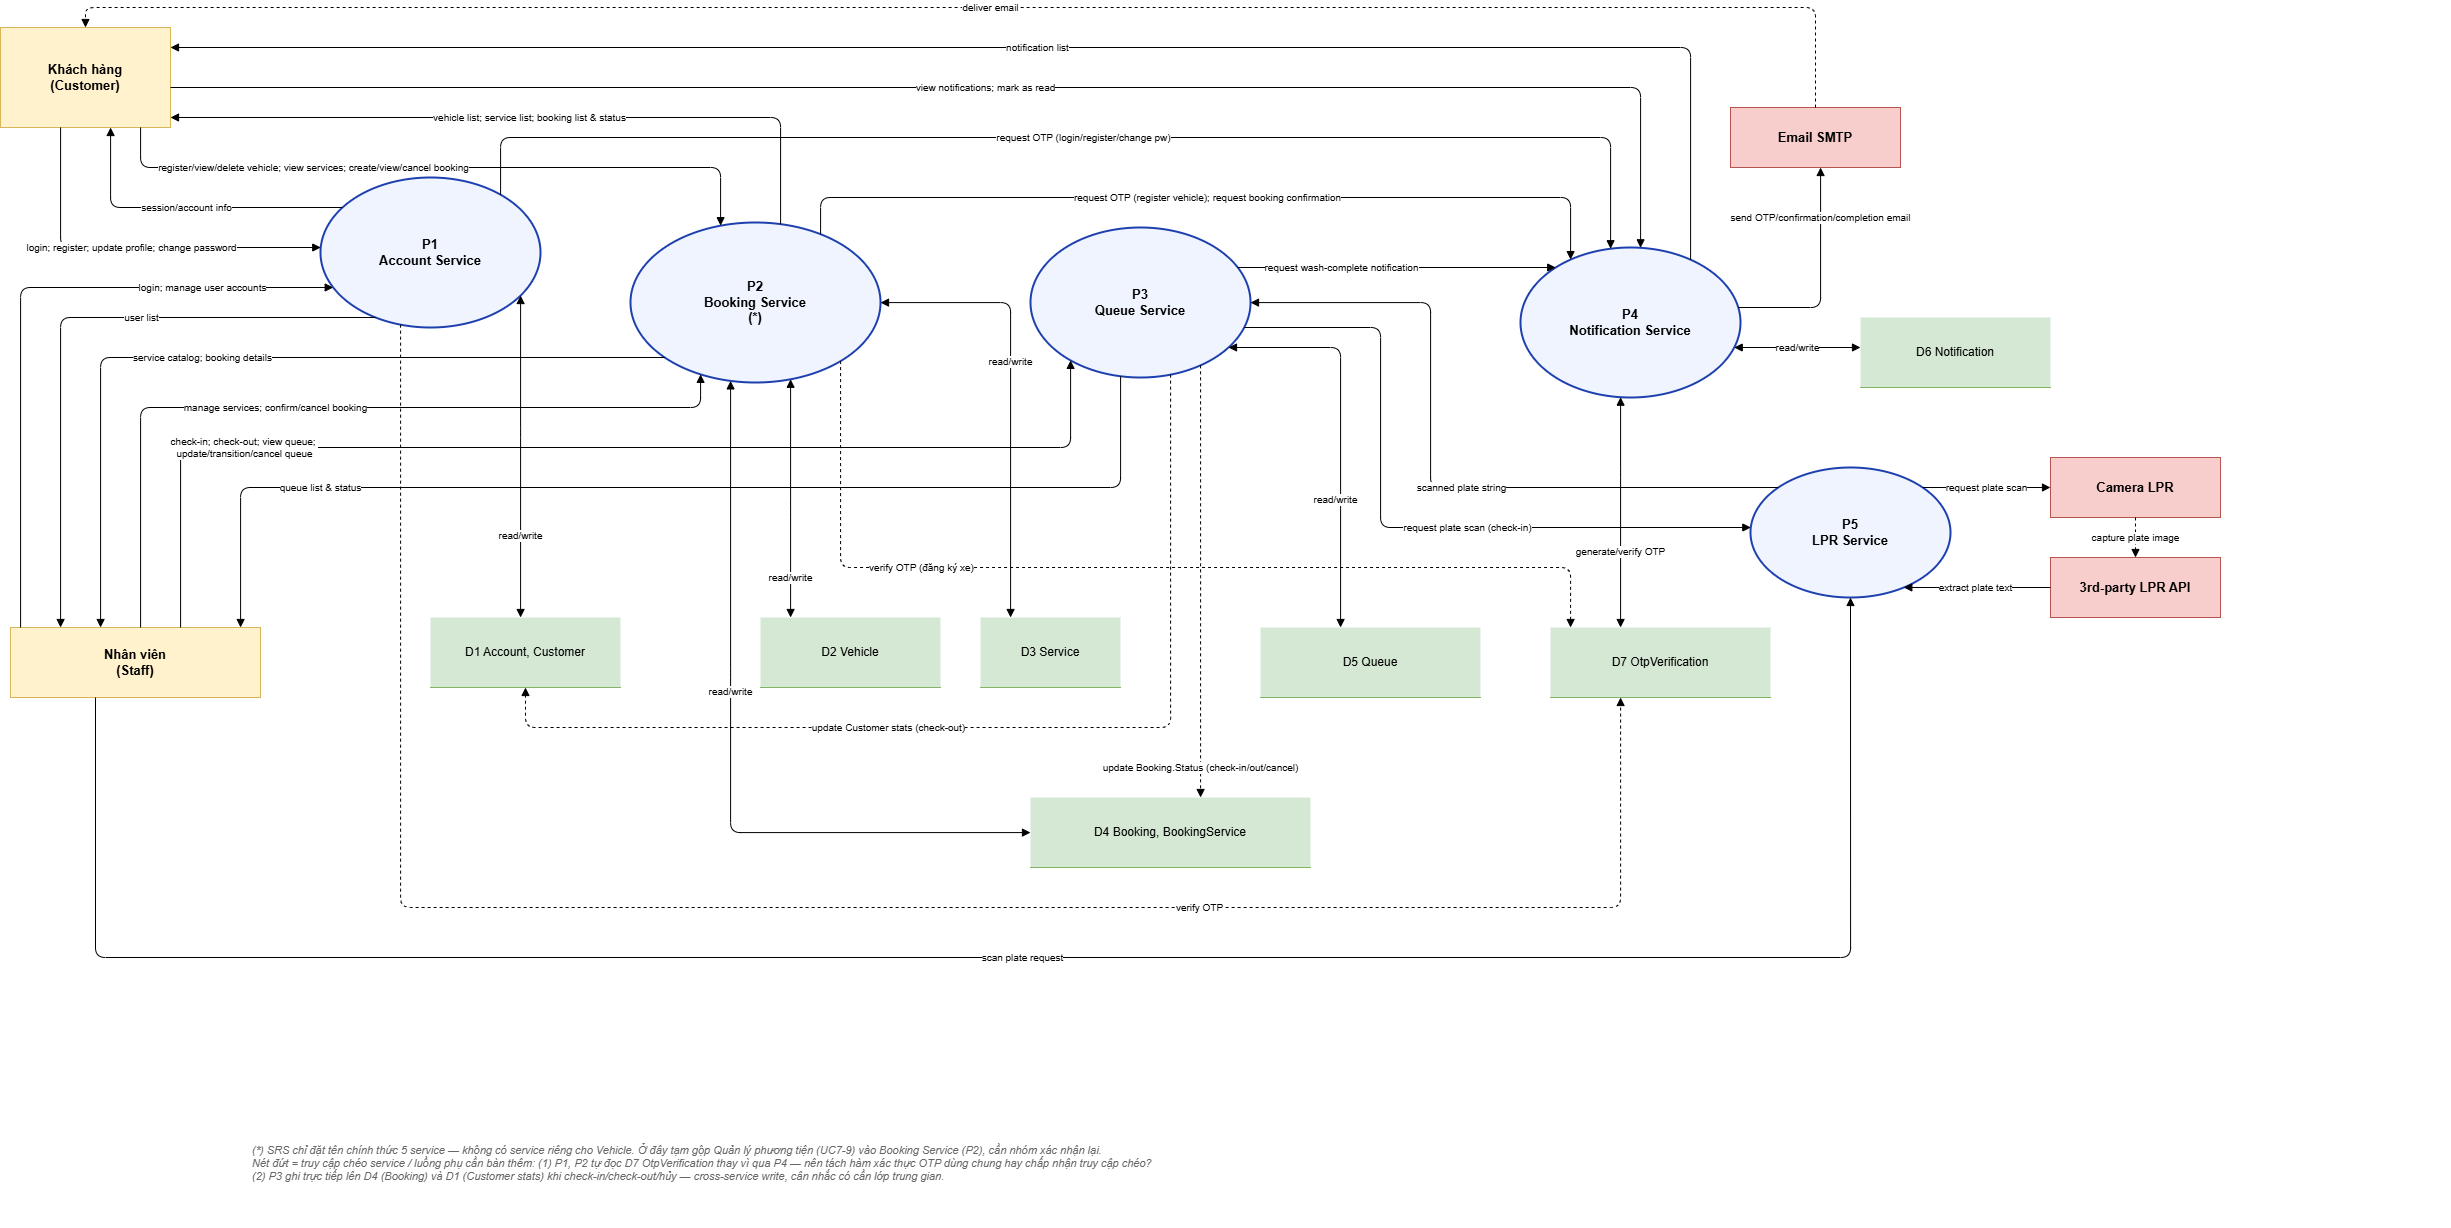

The diagram above was exported from draw.io. Its source (the exported page's mxGraphModel, read from the mxfile embedded in the PNG):
<mxGraphModel dx="2545" dy="1504" grid="1" gridSize="10" guides="1" tooltips="1" connect="1" arrows="1" fold="1" page="1" pageScale="1" pageWidth="2850" pageHeight="1500" math="0" shadow="0">
  <root>
    <mxCell id="0" />
    <mxCell id="1" parent="0" />
    <mxCell id="ent_customer" parent="1" style="rounded=0;whiteSpace=wrap;html=1;fillColor=#fff2cc;strokeColor=#d6b656;fontSize=13;fontStyle=1;" value="Khách hàng&#10;(Customer)" vertex="1">
      <mxGeometry height="100" width="170" x="40" y="60" as="geometry" />
    </mxCell>
    <mxCell id="ent_staff" parent="1" style="rounded=0;whiteSpace=wrap;html=1;fillColor=#fff2cc;strokeColor=#d6b656;fontSize=13;fontStyle=1;" value="Nhân viên&#10;(Staff)" vertex="1">
      <mxGeometry height="70" width="250" x="50" y="660" as="geometry" />
    </mxCell>
    <mxCell id="ent_smtp" parent="1" style="rounded=0;whiteSpace=wrap;html=1;fillColor=#f8cecc;strokeColor=#b85450;fontSize=13;fontStyle=1;" value="Email SMTP" vertex="1">
      <mxGeometry height="60" width="170" x="1770" y="140" as="geometry" />
    </mxCell>
    <mxCell id="ent_camera" parent="1" style="rounded=0;whiteSpace=wrap;html=1;fillColor=#f8cecc;strokeColor=#b85450;fontSize=13;fontStyle=1;" value="Camera LPR" vertex="1">
      <mxGeometry height="60" width="170" x="2090" y="490" as="geometry" />
    </mxCell>
    <mxCell id="ent_lprapi" parent="1" style="rounded=0;whiteSpace=wrap;html=1;fillColor=#f8cecc;strokeColor=#b85450;fontSize=13;fontStyle=1;" value="3rd-party LPR API" vertex="1">
      <mxGeometry height="60" width="170" x="2090" y="590" as="geometry" />
    </mxCell>
    <mxCell id="p1" parent="1" style="ellipse;whiteSpace=wrap;html=1;fontSize=13;fontStyle=1;fillColor=#f0f4ff;strokeColor=#1e40af;strokeWidth=2;" value="P1&#10;Account Service" vertex="1">
      <mxGeometry height="150" width="220" x="360" y="210" as="geometry" />
    </mxCell>
    <mxCell id="p2" parent="1" style="ellipse;whiteSpace=wrap;html=1;fontSize=13;fontStyle=1;fillColor=#f0f4ff;strokeColor=#1e40af;strokeWidth=2;" value="P2&#10;Booking Service&#10;(*)" vertex="1">
      <mxGeometry height="160" width="250" x="670" y="255" as="geometry" />
    </mxCell>
    <mxCell id="p3" parent="1" style="ellipse;whiteSpace=wrap;html=1;fontSize=13;fontStyle=1;fillColor=#f0f4ff;strokeColor=#1e40af;strokeWidth=2;" value="P3&#10;Queue Service" vertex="1">
      <mxGeometry height="150" width="220" x="1070" y="260" as="geometry" />
    </mxCell>
    <mxCell id="p4" parent="1" style="ellipse;whiteSpace=wrap;html=1;fontSize=13;fontStyle=1;fillColor=#f0f4ff;strokeColor=#1e40af;strokeWidth=2;" value="P4&#10;Notification Service" vertex="1">
      <mxGeometry height="150" width="220" x="1560" y="280" as="geometry" />
    </mxCell>
    <mxCell id="p5" parent="1" style="ellipse;whiteSpace=wrap;html=1;fontSize=13;fontStyle=1;fillColor=#f0f4ff;strokeColor=#1e40af;strokeWidth=2;" value="P5&#10;LPR Service" vertex="1">
      <mxGeometry height="130" width="200" x="1790" y="500" as="geometry" />
    </mxCell>
    <mxCell id="d1" parent="1" style="shape=partialRectangle;whiteSpace=wrap;html=1;top=0;bottom=1;left=0;right=0;fillColor=#d5e8d4;strokeColor=#82b366;fontSize=12;" value="D1  Account, Customer" vertex="1">
      <mxGeometry height="70" width="190" x="470" y="650" as="geometry" />
    </mxCell>
    <mxCell id="d2" parent="1" style="shape=partialRectangle;whiteSpace=wrap;html=1;top=0;bottom=1;left=0;right=0;fillColor=#d5e8d4;strokeColor=#82b366;fontSize=12;" value="D2  Vehicle" vertex="1">
      <mxGeometry height="70" width="180" x="800" y="650" as="geometry" />
    </mxCell>
    <mxCell id="d3" parent="1" style="shape=partialRectangle;whiteSpace=wrap;html=1;top=0;bottom=1;left=0;right=0;fillColor=#d5e8d4;strokeColor=#82b366;fontSize=12;" value="D3  Service" vertex="1">
      <mxGeometry height="70" width="140" x="1020" y="650" as="geometry" />
    </mxCell>
    <mxCell id="d4" parent="1" style="shape=partialRectangle;whiteSpace=wrap;html=1;top=0;bottom=1;left=0;right=0;fillColor=#d5e8d4;strokeColor=#82b366;fontSize=12;" value="D4  Booking, BookingService" vertex="1">
      <mxGeometry height="70" width="280" x="1070" y="830" as="geometry" />
    </mxCell>
    <mxCell id="d5" parent="1" style="shape=partialRectangle;whiteSpace=wrap;html=1;top=0;bottom=1;left=0;right=0;fillColor=#d5e8d4;strokeColor=#82b366;fontSize=12;" value="D5  Queue" vertex="1">
      <mxGeometry height="70" width="220" x="1300" y="660" as="geometry" />
    </mxCell>
    <mxCell id="d6" parent="1" style="shape=partialRectangle;whiteSpace=wrap;html=1;top=0;bottom=1;left=0;right=0;fillColor=#d5e8d4;strokeColor=#82b366;fontSize=12;" value="D6  Notification" vertex="1">
      <mxGeometry height="70" width="190" x="1900" y="350" as="geometry" />
    </mxCell>
    <mxCell id="d7" parent="1" style="shape=partialRectangle;whiteSpace=wrap;html=1;top=0;bottom=1;left=0;right=0;fillColor=#d5e8d4;strokeColor=#82b366;fontSize=12;" value="D7  OtpVerification" vertex="1">
      <mxGeometry height="70" width="220" x="1590" y="660" as="geometry" />
    </mxCell>
    <mxCell id="e1" edge="1" parent="1" source="ent_customer" style="edgeStyle=orthogonalEdgeStyle;html=1;fontSize=10;endArrow=block;" target="p1" value="login; register; update profile; change password">
      <mxGeometry relative="1" as="geometry">
        <Array as="points">
          <mxPoint x="100" y="280" />
        </Array>
      </mxGeometry>
    </mxCell>
    <mxCell id="e2" edge="1" parent="1" source="p1" style="edgeStyle=orthogonalEdgeStyle;html=1;fontSize=10;endArrow=block;" target="ent_customer" value="session/account info">
      <mxGeometry relative="1" as="geometry">
        <Array as="points">
          <mxPoint x="150" y="240" />
        </Array>
      </mxGeometry>
    </mxCell>
    <mxCell id="e3" edge="1" parent="1" source="ent_customer" style="edgeStyle=orthogonalEdgeStyle;html=1;fontSize=10;endArrow=block;" target="p2" value="register/view/delete vehicle; view services; create/view/cancel booking">
      <mxGeometry relative="1" x="-0.3736" as="geometry">
        <mxPoint as="offset" />
        <Array as="points">
          <mxPoint x="180" y="200" />
          <mxPoint x="760" y="200" />
        </Array>
      </mxGeometry>
    </mxCell>
    <mxCell id="e4" edge="1" parent="1" source="p2" style="edgeStyle=orthogonalEdgeStyle;html=1;fontSize=10;endArrow=block;" target="ent_customer" value="vehicle list; service list; booking list &amp; status">
      <mxGeometry relative="1" as="geometry">
        <Array as="points">
          <mxPoint x="820" y="150" />
        </Array>
      </mxGeometry>
    </mxCell>
    <mxCell id="e5" edge="1" parent="1" source="ent_customer" style="edgeStyle=orthogonalEdgeStyle;html=1;fontSize=10;endArrow=block;" target="p4" value="view notifications; mark as read">
      <mxGeometry relative="1" as="geometry">
        <Array as="points">
          <mxPoint x="1680" y="120" />
        </Array>
      </mxGeometry>
    </mxCell>
    <mxCell id="e6" edge="1" parent="1" source="p4" style="edgeStyle=orthogonalEdgeStyle;html=1;fontSize=10;endArrow=block;" target="ent_customer" value="notification list">
      <mxGeometry relative="1" as="geometry">
        <Array as="points">
          <mxPoint x="1730" y="80" />
        </Array>
        <mxPoint x="1600.0000000000005" y="260.00314606187516" as="sourcePoint" />
        <mxPoint x="210" y="129.2126315789474" as="targetPoint" />
      </mxGeometry>
    </mxCell>
    <mxCell id="e7" edge="1" parent="1" source="ent_staff" style="edgeStyle=orthogonalEdgeStyle;html=1;fontSize=10;endArrow=block;" target="p1" value="login; manage user accounts">
      <mxGeometry relative="1" x="0.5995" as="geometry">
        <mxPoint as="offset" />
        <Array as="points">
          <mxPoint x="60" y="320" />
        </Array>
      </mxGeometry>
    </mxCell>
    <mxCell id="e8" edge="1" parent="1" source="p1" style="edgeStyle=orthogonalEdgeStyle;html=1;fontSize=10;endArrow=block;" target="ent_staff" value="user list">
      <mxGeometry relative="1" x="-0.2496" as="geometry">
        <mxPoint as="offset" />
        <Array as="points">
          <mxPoint x="100" y="350" />
        </Array>
      </mxGeometry>
    </mxCell>
    <mxCell id="e9" edge="1" parent="1" source="ent_staff" style="edgeStyle=orthogonalEdgeStyle;html=1;fontSize=10;endArrow=block;" target="p2" value="manage services; confirm/cancel booking">
      <mxGeometry relative="1" x="-0.13" as="geometry">
        <mxPoint as="offset" />
        <Array as="points">
          <mxPoint x="180" y="440" />
          <mxPoint x="740" y="440" />
        </Array>
      </mxGeometry>
    </mxCell>
    <mxCell id="e10" edge="1" parent="1" source="p2" style="edgeStyle=orthogonalEdgeStyle;html=1;fontSize=10;endArrow=block;" target="ent_staff" value="service catalog; booking details">
      <mxGeometry relative="1" x="0.1076" as="geometry">
        <mxPoint as="offset" />
        <Array as="points">
          <mxPoint x="140" y="390" />
        </Array>
      </mxGeometry>
    </mxCell>
    <mxCell id="e11" edge="1" parent="1" source="ent_staff" style="edgeStyle=orthogonalEdgeStyle;html=1;fontSize=10;endArrow=block;" target="p3" value="check-in; check-out; view queue;&amp;nbsp;&lt;div&gt;update/transition/cancel queue&lt;/div&gt;">
      <mxGeometry relative="1" x="-0.5796" as="geometry">
        <mxPoint as="offset" />
        <Array as="points">
          <mxPoint x="220" y="480" />
          <mxPoint x="1110" y="480" />
        </Array>
      </mxGeometry>
    </mxCell>
    <mxCell id="e12" edge="1" parent="1" source="p3" style="edgeStyle=orthogonalEdgeStyle;html=1;fontSize=10;endArrow=block;" target="ent_staff" value="queue list &amp; status">
      <mxGeometry relative="1" x="0.611" as="geometry">
        <mxPoint as="offset" />
        <Array as="points">
          <mxPoint x="1160" y="520" />
          <mxPoint x="280" y="520" />
        </Array>
      </mxGeometry>
    </mxCell>
    <mxCell id="e13" edge="1" parent="1" source="ent_staff" style="edgeStyle=orthogonalEdgeStyle;html=1;fontSize=10;endArrow=block;" target="p5" value="scan plate request">
      <mxGeometry relative="1" as="geometry">
        <Array as="points">
          <mxPoint x="135" y="990" />
          <mxPoint x="1890" y="990" />
        </Array>
      </mxGeometry>
    </mxCell>
    <mxCell id="e14" edge="1" parent="1" source="p1" style="edgeStyle=orthogonalEdgeStyle;html=1;fontSize=10;endArrow=block;startArrow=block;" target="d1" value="read/write">
      <mxGeometry relative="1" x="0.4937" as="geometry">
        <mxPoint as="offset" />
        <Array as="points">
          <mxPoint x="560" y="470" />
          <mxPoint x="560" y="470" />
        </Array>
      </mxGeometry>
    </mxCell>
    <mxCell id="e15" edge="1" parent="1" source="p2" style="edgeStyle=orthogonalEdgeStyle;html=1;fontSize=10;endArrow=block;startArrow=block;" target="d2" value="read/write">
      <mxGeometry relative="1" x="0.6689" as="geometry">
        <mxPoint as="offset" />
        <Array as="points">
          <mxPoint x="830" y="540" />
          <mxPoint x="830" y="540" />
        </Array>
      </mxGeometry>
    </mxCell>
    <mxCell id="e16" edge="1" parent="1" source="p2" style="edgeStyle=orthogonalEdgeStyle;html=1;fontSize=10;endArrow=block;startArrow=block;" target="d3" value="read/write">
      <mxGeometry relative="1" x="-0.1518" as="geometry">
        <mxPoint as="offset" />
        <Array as="points">
          <mxPoint x="1050" y="335" />
        </Array>
      </mxGeometry>
    </mxCell>
    <mxCell id="e17" edge="1" parent="1" source="p2" style="edgeStyle=orthogonalEdgeStyle;html=1;fontSize=10;endArrow=block;startArrow=block;" target="d4" value="read/write">
      <mxGeometry relative="1" x="-0.1746" as="geometry">
        <mxPoint as="offset" />
        <Array as="points">
          <mxPoint x="770" y="710" />
          <mxPoint x="770" y="710" />
        </Array>
      </mxGeometry>
    </mxCell>
    <mxCell id="e18" edge="1" parent="1" source="p3" style="edgeStyle=orthogonalEdgeStyle;html=1;fontSize=10;endArrow=block;startArrow=block;" target="d5" value="read/write">
      <mxGeometry relative="1" x="0.3403" y="-5" as="geometry">
        <mxPoint as="offset" />
        <Array as="points">
          <mxPoint x="1380" y="380" />
        </Array>
      </mxGeometry>
    </mxCell>
    <mxCell id="e19" edge="1" parent="1" source="p4" style="edgeStyle=orthogonalEdgeStyle;html=1;fontSize=10;endArrow=block;startArrow=block;" target="d6" value="read/write">
      <mxGeometry relative="1" as="geometry">
        <Array as="points">
          <mxPoint x="1840" y="380" />
          <mxPoint x="1840" y="380" />
        </Array>
      </mxGeometry>
    </mxCell>
    <mxCell id="e20" edge="1" parent="1" source="p4" style="edgeStyle=orthogonalEdgeStyle;html=1;fontSize=10;endArrow=block;startArrow=block;" target="d7" value="generate/verify OTP">
      <mxGeometry relative="1" x="0.3366" as="geometry">
        <mxPoint as="offset" />
        <Array as="points">
          <mxPoint x="1660" y="510" />
          <mxPoint x="1660" y="510" />
        </Array>
      </mxGeometry>
    </mxCell>
    <mxCell id="e21" edge="1" parent="1" source="p1" style="edgeStyle=orthogonalEdgeStyle;html=1;fontSize=10;endArrow=block;dashed=1;" target="d7" value="verify OTP">
      <mxGeometry relative="1" x="0.3737" as="geometry">
        <mxPoint as="offset" />
        <Array as="points">
          <mxPoint x="440" y="940" />
          <mxPoint x="1660" y="940" />
        </Array>
      </mxGeometry>
    </mxCell>
    <mxCell id="e22" edge="1" parent="1" source="p2" style="edgeStyle=orthogonalEdgeStyle;html=1;fontSize=10;endArrow=block;dashed=1;" target="d7" value="verify OTP (đăng ký xe)">
      <mxGeometry relative="1" x="-0.4252" as="geometry">
        <mxPoint as="offset" />
        <Array as="points">
          <mxPoint x="880" y="600" />
          <mxPoint x="1610" y="600" />
        </Array>
      </mxGeometry>
    </mxCell>
    <mxCell id="e23" edge="1" parent="1" source="p3" style="edgeStyle=orthogonalEdgeStyle;html=1;fontSize=10;endArrow=block;dashed=1;" target="d4" value="update Booking.Status (check-in/out/cancel)">
      <mxGeometry relative="1" x="0.8612" as="geometry">
        <mxPoint as="offset" />
        <Array as="points">
          <mxPoint x="1240" y="620" />
          <mxPoint x="1240" y="620" />
        </Array>
      </mxGeometry>
    </mxCell>
    <mxCell id="e24" edge="1" parent="1" source="p3" style="edgeStyle=orthogonalEdgeStyle;html=1;fontSize=10;endArrow=block;dashed=1;" target="d1" value="update Customer stats (check-out)">
      <mxGeometry relative="1" x="0.223" as="geometry">
        <mxPoint as="offset" />
        <Array as="points">
          <mxPoint x="1210" y="760" />
          <mxPoint x="565" y="760" />
        </Array>
      </mxGeometry>
    </mxCell>
    <mxCell id="e25" edge="1" parent="1" source="p1" style="edgeStyle=orthogonalEdgeStyle;html=1;fontSize=10;endArrow=block;" target="p4" value="request OTP (login/register/change pw)">
      <mxGeometry relative="1" as="geometry">
        <Array as="points">
          <mxPoint x="540" y="170" />
          <mxPoint x="1650" y="170" />
        </Array>
      </mxGeometry>
    </mxCell>
    <mxCell id="e26" edge="1" parent="1" source="p2" style="edgeStyle=orthogonalEdgeStyle;html=1;fontSize=10;endArrow=block;" target="p4" value="request OTP (register vehicle); request booking confirmation">
      <mxGeometry relative="1" as="geometry">
        <Array as="points">
          <mxPoint x="860" y="230" />
          <mxPoint x="1610" y="230" />
        </Array>
      </mxGeometry>
    </mxCell>
    <mxCell id="e27" edge="1" parent="1" source="p3" style="html=1;fontSize=10;endArrow=block;edgeStyle=orthogonalEdgeStyle;" target="p4" value="request wash-complete notification">
      <mxGeometry relative="1" x="-0.3431" as="geometry">
        <mxPoint as="offset" />
        <Array as="points">
          <mxPoint x="1360" y="300" />
          <mxPoint x="1360" y="300" />
        </Array>
        <mxPoint x="1249.9979779849111" y="299.37875399876407" as="sourcePoint" />
        <mxPoint x="1440.550449364206" y="290.002173201746" as="targetPoint" />
      </mxGeometry>
    </mxCell>
    <mxCell id="e28" edge="1" parent="1" source="p3" style="edgeStyle=orthogonalEdgeStyle;html=1;fontSize=10;endArrow=block;" target="p5" value="request plate scan (check-in)">
      <mxGeometry relative="1" x="0.2012" as="geometry">
        <mxPoint as="offset" />
        <Array as="points">
          <mxPoint x="1420" y="360" />
          <mxPoint x="1420" y="560" />
        </Array>
      </mxGeometry>
    </mxCell>
    <mxCell id="e29" edge="1" parent="1" source="p5" style="edgeStyle=orthogonalEdgeStyle;html=1;fontSize=10;endArrow=block;" target="p3" value="scanned plate string">
      <mxGeometry relative="1" x="-0.1115" as="geometry">
        <mxPoint as="offset" />
        <Array as="points">
          <mxPoint x="1470" y="520" />
          <mxPoint x="1470" y="335" />
        </Array>
      </mxGeometry>
    </mxCell>
    <mxCell id="e30" edge="1" parent="1" source="p5" style="edgeStyle=orthogonalEdgeStyle;html=1;fontSize=10;endArrow=block;" target="ent_camera" value="request plate scan">
      <mxGeometry relative="1" x="-0.0019" as="geometry">
        <mxPoint as="offset" />
        <Array as="points">
          <mxPoint x="2040" y="520" />
          <mxPoint x="2040" y="520" />
        </Array>
      </mxGeometry>
    </mxCell>
    <mxCell id="e31" edge="1" parent="1" source="ent_camera" style="html=1;fontSize=10;endArrow=block;dashed=1;" target="ent_lprapi" value="capture plate image">
      <mxGeometry relative="1" as="geometry">
        <mxPoint as="offset" />
      </mxGeometry>
    </mxCell>
    <mxCell id="e32" edge="1" parent="1" source="ent_lprapi" style="html=1;fontSize=10;endArrow=block;edgeStyle=orthogonalEdgeStyle;" target="p5" value="extract plate text">
      <mxGeometry relative="1" x="0.0188" as="geometry">
        <mxPoint as="offset" />
        <Array as="points">
          <mxPoint x="2020" y="620" />
          <mxPoint x="2020" y="620" />
        </Array>
      </mxGeometry>
    </mxCell>
    <mxCell id="e33" edge="1" parent="1" source="p4" style="edgeStyle=orthogonalEdgeStyle;html=1;fontSize=10;endArrow=block;" target="ent_smtp" value="send OTP/confirmation/completion email">
      <mxGeometry relative="1" x="0.5502" as="geometry">
        <mxPoint as="offset" />
        <Array as="points">
          <mxPoint x="1860" y="340" />
        </Array>
      </mxGeometry>
    </mxCell>
    <mxCell id="e34" edge="1" parent="1" source="ent_smtp" style="edgeStyle=orthogonalEdgeStyle;html=1;fontSize=10;endArrow=block;dashed=1;" target="ent_customer" value="deliver email">
      <mxGeometry relative="1" as="geometry">
        <Array as="points">
          <mxPoint x="1855" y="40" />
          <mxPoint x="125" y="40" />
        </Array>
        <mxPoint x="1730" y="90" as="sourcePoint" />
        <mxPoint x="210" y="90" as="targetPoint" />
      </mxGeometry>
    </mxCell>
    <mxCell id="note1" parent="1" style="text;html=1;align=left;fontSize=11;fontStyle=2;fillColor=none;strokeColor=none;fontColor=#666666;" value="(*) SRS chỉ đặt tên chính thức 5 service — không có service riêng cho Vehicle. Ở đây tạm gộp Quản lý phương tiện (UC7-9) vào Booking Service (P2), cần nhóm xác nhận lại.&#10;Nét đứt = truy cập chéo service / luồng phụ cần bàn thêm: (1) P1, P2 tự đọc D7 OtpVerification thay vì qua P4 — nên tách hàm xác thực OTP dùng chung hay chấp nhận truy cập chéo?&#10;(2) P3 ghi trực tiếp lên D4 (Booking) và D1 (Customer stats) khi check-in/check-out/hủy — cross-service write, cân nhắc có cần lớp trung gian." vertex="1">
      <mxGeometry height="90" width="2200" x="290" y="1170" as="geometry" />
    </mxCell>
  </root>
</mxGraphModel>